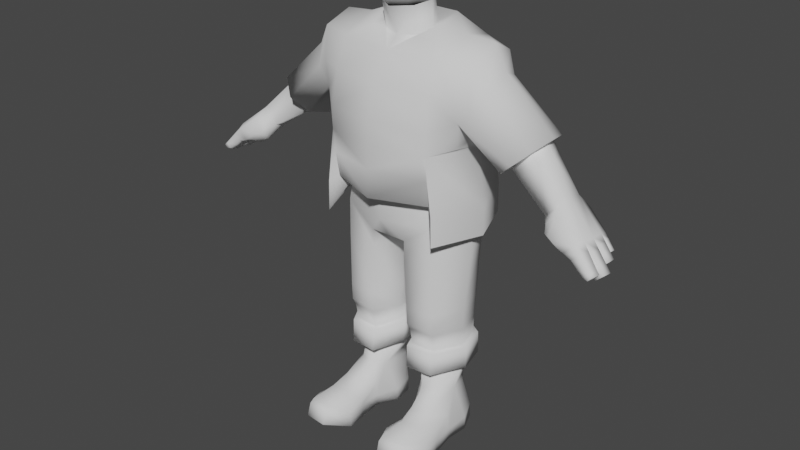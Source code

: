 # Source: Jackmango.blend  (saved by Blender 3.2.14; exported with 4.5.12 LTS)
import bpy
from mathutils import Matrix  # noqa: F401  (used for matrix-valued properties, if any)

bpy.ops.wm.read_factory_settings(use_empty=True)
scene = bpy.context.scene
scene.name = 'Scene'

# ---- collections
col_collection = bpy.data.collections.new('Collection'); scene.collection.children.link(col_collection)

# ---- node groups
ng_auto_smooth = bpy.data.node_groups.new('Auto Smooth', 'GeometryNodeTree')
_s = ng_auto_smooth.interface.new_socket(name='Geometry', in_out='OUTPUT', socket_type='NodeSocketGeometry')
_s = ng_auto_smooth.interface.new_socket(name='Geometry', in_out='INPUT', socket_type='NodeSocketGeometry')
_s = ng_auto_smooth.interface.new_socket(name='Angle', in_out='INPUT', socket_type='NodeSocketFloat')
_s.subtype = 'ANGLE'
_s.min_value = 0.0
_s.max_value = 3.142
ng_auto_smooth.is_modifier = True
_N = ng_auto_smooth.nodes; _L = ng_auto_smooth.links
n0 = _N.new('NodeGroupOutput'); n0.name = 'Group Output'; n0.location = (480, -100)
n1 = _N.new('NodeGroupInput'); n1.name = 'Group Input'; n1.location = (-420, -300)
n2 = _N.new('NodeGroupInput'); n2.name = 'Group Input.001'; n2.location = (-60, -100)
n3 = _N.new('GeometryNodeSetShadeSmooth'); n3.name = 'Set Shade Smooth'; n3.location = (120, -100)
n3.domain = 'EDGE'
n4 = _N.new('GeometryNodeSetShadeSmooth'); n4.name = 'Set Shade Smooth.001'; n4.location = (300, -100)
n5 = _N.new('GeometryNodeInputMeshEdgeAngle'); n5.name = 'Edge Angle'; n5.location = (-420, -220)
n6 = _N.new('GeometryNodeInputEdgeSmooth'); n6.name = 'Is Edge Smooth'; n6.location = (-60, -160)
n7 = _N.new('GeometryNodeInputShadeSmooth'); n7.name = 'Is Face Smooth'; n7.location = (-240, -340)
n8 = _N.new('FunctionNodeBooleanMath'); n8.name = 'Boolean Math'; n8.location = (-60, -220)
n9 = _N.new('FunctionNodeCompare'); n9.name = 'Compare'; n9.location = (-240, -180)
n9.operation = 'LESS_EQUAL'
_L.new(n5.outputs[0], n9.inputs[0])
_L.new(n4.outputs[0], n0.inputs[0])
_L.new(n1.outputs[1], n9.inputs[1])
_L.new(n9.outputs[0], n8.inputs[0])
_L.new(n7.outputs[0], n8.inputs[1])
_L.new(n2.outputs[0], n3.inputs[0])
_L.new(n6.outputs[0], n3.inputs[1])
_L.new(n3.outputs[0], n4.inputs[0])
_L.new(n8.outputs[0], n3.inputs[2])
n0.is_active_output = True

# ---- world
world_world = bpy.data.worlds.new('World'); scene.world = world_world
world_world.use_nodes = True; world_world.node_tree.nodes.clear()
_N = world_world.node_tree.nodes; _L = world_world.node_tree.links
n0 = _N.new('ShaderNodeOutputWorld'); n0.name = 'World Output'; n0.location = (300, 300)
n1 = _N.new('ShaderNodeBackground'); n1.name = 'Background'; n1.location = (10, 300)
n1.inputs[0].default_value = (0.05088, 0.05088, 0.05088, 1.0)
_L.new(n1.outputs[0], n0.inputs[0])
n0.is_active_output = True
world_world.color = (0.05088, 0.05088, 0.05088)
world_world.use_sun_shadow = False
world_world.sun_shadow_jitter_overblur = 0.0

# ---- meshes
me_cylinder = bpy.data.meshes.new('Cylinder')
me_cylinder.from_pydata([(0.5839, 0.5369, 2.056), (0.5746, -0.4286, 2.053), (0.5162, 0.5084, 2.583), (0.4304, -0.2718, 2.063), (0.0, -0.5608, 2.61), (0.0, -0.4143, 2.068), (0.5022, -0.3644, 2.107), (0.0, -0.566, 2.113), (0.0, 0.4752, 3.355), (0.5177, 0.09915, 3.499), (0.0, -0.3016, 3.355), (0.153, 0.1371, 3.76), (0.1687, -0.1613, 3.724), (0.2231, 0.0348, 3.5), (0.0, -0.2734, 3.713), (0.2319, -0.01209, 3.75), (1.335, 0.3153, 2.766), (1.398, 0.09283, 2.819), (1.348, -0.1363, 2.765), (1.002, 0.07016, 2.452), (0.7614, 0.005695, 2.725), (1.057, 0.2992, 2.506), (0.7169, 0.2953, 2.805), (1.067, -0.1523, 2.506), (0.7016, 0.4093, 3.048), (1.195, 0.4008, 2.636), (1.212, -0.2378, 2.635), (1.201, 0.06104, 2.633), (0.6518, 0.2929, 2.625), (0.6523, -0.1928, 2.623), (0.0, 0.5754, 3.079), (0.0, 0.5697, 2.777), (0.5067, -0.4286, 2.785), (0.0, -0.5608, 2.818), (0.0, -0.4872, 3.11), (0.7111, 0.05007, 2.602), (0.463, -0.2787, 3.39), (0.4968, 0.4033, 3.418), (0.5069, 0.518, 3.102), (0.5282, 0.5181, 2.801), (0.4899, -0.3781, 3.11), (0.0, 0.5642, 2.083), (0.5803, 0.4217, 2.077), (0.6579, 0.05007, 2.059), (0.7769, 0.05007, 2.042), (0.0, 0.5449, 2.256), (0.4751, 0.4196, 2.232), (0.0, 0.6015, 2.057), (0.0, 0.6015, 1.768), (0.5904, 0.5369, 1.768), (0.778, 0.05007, 1.768), (0.5813, -0.4286, 1.768), (0.5071, -0.4071, 2.358), (0.0, -0.5599, 2.377), (0.6968, 0.05007, 2.55), (0.5071, -0.4286, 2.576), (0.0, 0.573, 2.61), (0.0, -0.4143, 1.855), (0.0, 0.5642, 1.874), (0.0, 0.1955, 1.538), (0.0, -0.03843, 1.529), (0.0, -0.2942, 1.651), (0.0, 0.4617, 1.67), (0.5586, 0.2885, 0.9734), (0.09446, -0.006202, 0.9734), (0.2088, -0.2942, 0.9734), (0.3702, 0.4002, 0.9734), (0.1428, 0.2708, 0.9734), (0.4658, -0.2759, 0.9734), (0.6299, 0.01589, 0.9734), (0.469, -0.2718, 1.855), (0.469, -0.2759, 1.502), (0.5803, 0.3045, 1.502), (0.5803, 0.3956, 1.874), (0.6579, 0.05007, 1.854), (0.6579, 0.04879, 1.502), (0.1213, 0.1955, 1.502), (0.03077, 0.1955, 1.538), (0.07519, -0.03843, 1.502), (0.0307, -0.03843, 1.529), (0.178, -0.2942, 1.651), (0.178, -0.2942, 1.502), (0.3483, 0.4002, 1.67), (0.3702, 0.4002, 1.502), (0.1105, 0.03269, 0.7426), (0.2176, -0.2553, 0.7426), (0.4585, -0.237, 0.7426), (0.6123, 0.05478, 0.7426), (0.1078, -0.006202, 0.8154), (0.2161, -0.2942, 0.8154), (0.3715, 0.4002, 0.7426), (0.1558, 0.2708, 0.7426), (0.6152, 0.01589, 0.8154), (0.5455, 0.2885, 0.7426), (0.4596, -0.2759, 0.8154), (0.1968, 0.06008, 0.3462), (0.2636, -0.1031, 0.3462), (0.4137, -0.09276, 0.3462), (0.5096, 0.0726, 0.3462), (0.3568, 0.2904, 0.3462), (0.2251, 0.2171, 0.3462), (0.4679, 0.2271, 0.3462), (0.508, -0.3407, -0.03243), (0.2424, -0.2039, -0.1019), (0.3275, -0.3637, -0.03246), (0.2622, -0.174, -0.375), (0.6085, -0.1424, -0.2669), (0.2624, -0.1762, -0.2669), (0.169, 0.03019, -0.2548), (0.6206, 0.08546, -0.2548), (0.3767, 0.3388, -0.2195), (0.1925, 0.2303, -0.2365), (0.5437, 0.2736, -0.2365), (0.3445, -0.52, -0.08455), (0.5284, -0.5027, -0.08455), (0.6143, -0.3686, -0.1788), (0.2218, -0.5988, -0.1779), (0.3305, -0.7834, -0.1031), (0.5471, -0.7631, -0.1031), (0.642, -0.5632, -0.1779), (0.2106, -0.616, -0.2308), (0.3306, -0.8307, -0.1321), (0.5472, -0.8105, -0.1326), (0.6754, -0.5765, -0.2308), (0.6375, -0.3666, -0.2506), (0.1388, 0.3284, 0.3391), (0.08947, 0.02716, 0.3391), (0.2061, -0.2861, 0.3391), (0.4683, -0.2662, 0.3391), (0.563, 0.3477, 0.3391), (0.3689, 0.4691, 0.3462), (0.6357, 0.05118, 0.3391), (0.2459, -0.3921, -0.1788), (0.2539, -0.3914, -0.2506), (0.0, 0.3605, 3.572), (0.3177, 0.06697, 3.57), (0.2634, 0.2936, 3.594), (0.2421, -0.1966, 3.506), (0.0, -0.1762, 3.45), (0.1631, -0.1144, 3.469), (0.1469, 0.184, 3.508), (0.0, 0.2458, 3.498), (0.0, 0.1989, 3.76), (0.1687, 0.03235, -0.3891), (0.6204, 0.08763, -0.3891), (0.2104, -0.6138, -0.3594), (0.5505, -0.8476, -0.2547), (0.6374, -0.3644, -0.3891), (0.2538, -0.3892, -0.3891), (0.3764, 0.341, -0.363), (0.1921, 0.2345, -0.3845), (0.5433, 0.2776, -0.3816), (0.3339, -0.8678, -0.2543), (0.6753, -0.5743, -0.3594), (0.4025, 0.06093, -0.3891), (0.3612, 0.2793, 0.3034), (0.2152, -0.07742, 0.09323), (0.4672, 0.2328, 0.2733), (0.3131, -0.1905, 0.09422), (0.4655, -0.1353, 0.09427), (0.5069, 0.06291, 0.2679), (0.5351, 0.02749, 0.09338), (0.5669, 0.05735, 0.2596), (0.3639, 0.2673, 0.06733), (0.365, 0.3073, 0.3005), (0.2068, 0.2076, 0.06733), (0.191, 0.2438, 0.2659), (0.5119, 0.2537, 0.2659), (0.4963, 0.2034, 0.06733), (0.5978, -0.1687, -0.1019), (0.6082, -0.1402, -0.375), (0.2419, -0.1129, 0.2958), (0.4402, -0.09978, 0.2958), (0.2356, 0.2243, 0.2733), (0.1537, 0.0415, 0.2596), (0.4899, 0.2218, 0.1517), (0.3664, 0.2556, 0.1474), (0.2201, 0.2195, 0.1517), (0.2723, -0.08447, 0.2993), (0.2086, 0.04918, 0.2679), (0.4155, -0.07311, 0.2993), (0.08278, 0.02894, 0.5663), (0.2024, -0.2762, 0.5663), (0.4712, -0.2568, 0.5663), (0.3693, 0.447, 0.5711), (0.1334, 0.3099, 0.5663), (0.5684, 0.3287, 0.5663), (0.6429, 0.05234, 0.5663), (0.1244, 0.03843, 0.5664), (0.2256, -0.2197, 0.5664), (0.453, -0.2033, 0.5664), (0.3668, 0.392, 0.5705), (0.1672, 0.2761, 0.5664), (0.5352, 0.292, 0.5664), (0.5982, 0.05823, 0.5664), (0.7544, 0.3645, 3.35), (0.8667, 0.2792, 3.182), (0.8177, 0.3348, 2.999), (0.9177, 0.08332, 3.269), (0.7873, 0.115, 3.475), (0.7826, -0.1749, 3.386), (0.8876, -0.1403, 3.197), (0.8162, -0.2585, 3.021), (0.6784, -0.3169, 3.129), (0.7048, -0.2537, 2.866)], [], [(6, 7, 5, 3), (52, 53, 7, 6), (136, 134, 141, 140), (10, 137, 139), (135, 136, 140, 13), (137, 135, 13, 139), (38, 37, 195, 24), (200, 199, 9, 36), (204, 203, 40, 32), (23, 204, 20, 19), (19, 20, 22, 21), (16, 196, 198, 17), (37, 38, 30, 8), (27, 26, 23, 19), (17, 18, 26, 27), (16, 17, 27, 25), (25, 27, 19, 21), (21, 22, 197, 25), (203, 200, 36, 40), (199, 195, 37, 9), (40, 36, 10, 34), (38, 24, 22, 39), (38, 39, 31, 30), (56, 31, 39, 2), (32, 40, 34, 33), (55, 32, 33, 4), (22, 20, 35, 28), (20, 204, 29, 35), (28, 2, 39, 22), (204, 32, 55, 29), (196, 197, 24, 195), (26, 202, 204, 23), (28, 35, 54, 2), (35, 29, 55, 54), (18, 201, 202, 26), (17, 198, 201, 18), (56, 45, 46, 2), (55, 1, 44, 54), (54, 44, 0, 2), (2, 0, 47, 56), (1, 51, 50, 44), (44, 50, 49, 0), (0, 49, 48, 47), (55, 4, 53, 52), (52, 6, 1, 55), (6, 3, 51, 1), (43, 50, 51, 3), (42, 49, 50, 43), (41, 48, 49, 42), (3, 5, 57, 70), (42, 43, 74, 73), (73, 82, 62, 58), (71, 81, 65, 68), (43, 3, 70, 74), (78, 76, 67, 64), (82, 77, 59, 62), (81, 78, 64, 65), (83, 72, 63, 66), (41, 42, 73, 58), (77, 79, 60, 59), (76, 83, 66, 67), (75, 71, 68, 69), (72, 75, 69, 63), (79, 80, 61, 60), (75, 72, 73, 74), (71, 75, 74, 70), (81, 71, 70, 80), (83, 76, 77, 82), (76, 78, 79, 77), (78, 81, 80, 79), (72, 83, 82, 73), (80, 70, 57, 61), (89, 88, 84, 85), (64, 67, 88), (93, 92, 87), (94, 89, 85, 86), (93, 63, 92), (88, 91, 84), (92, 94, 86, 87), (69, 68, 94, 92), (67, 91, 88), (66, 63, 93, 90), (68, 65, 89, 94), (63, 69, 92), (67, 66, 90, 91), (65, 64, 88, 89), (126, 125, 100, 95), (127, 126, 95, 96), (128, 127, 96, 97), (130, 129, 101, 99), (129, 131, 98, 101), (131, 128, 97, 98), (125, 130, 99, 100), (163, 168, 112, 110), (165, 163, 110, 111), (168, 161, 109, 112), (107, 103, 156, 108), (155, 157, 167, 164), (156, 165, 111, 108), (169, 102, 114, 115), (169, 115, 124, 106), (173, 155, 164, 166), (179, 173, 166, 174), (158, 156, 103, 104), (178, 179, 174, 171), (160, 180, 172, 162), (180, 178, 171, 172), (113, 132, 116, 117), (115, 114, 118, 119), (114, 113, 117, 118), (117, 116, 120, 121), (119, 118, 122, 123), (118, 117, 121, 122), (119, 123, 124, 115), (185, 184, 130, 125), (187, 183, 128, 131), (186, 187, 131, 129), (184, 186, 129, 130), (183, 182, 127, 128), (182, 181, 126, 127), (181, 185, 125, 126), (157, 160, 162, 167), (120, 116, 132, 133), (102, 104, 113, 114), (111, 110, 149, 150), (107, 108, 143, 105), (123, 122, 146, 153), (110, 112, 151, 149), (108, 111, 150, 143), (124, 123, 153, 147), (122, 121, 152, 146), (36, 9, 135, 137), (9, 37, 136, 135), (10, 36, 137), (37, 8, 134, 136), (138, 10, 139), (139, 13, 15, 12), (140, 141, 142, 11), (138, 139, 12), (13, 140, 11, 15), (121, 120, 145, 152), (120, 133, 148, 145), (106, 124, 147, 170), (112, 109, 144, 151), (145, 153, 146, 152), (151, 144, 154, 149), (145, 148, 147, 153), (149, 154, 143, 150), (101, 98, 160, 157), (165, 156, 177), (162, 161, 175), (175, 176, 164, 167), (176, 177, 166, 164), (162, 175, 167), (177, 174, 166), (104, 103, 132, 113), (170, 154, 144), (109, 106, 170, 144), (133, 107, 105, 148), (159, 158, 104, 102), (161, 169, 106, 109), (161, 159, 102, 169), (133, 132, 103, 107), (148, 105, 170, 147), (105, 143, 154), (170, 105, 154), (156, 174, 177), (161, 168, 175), (163, 165, 177, 176), (168, 163, 176, 175), (156, 158, 171, 174), (159, 161, 162, 172), (158, 159, 172, 171), (97, 96, 178, 180), (98, 97, 180, 160), (96, 95, 179, 178), (95, 100, 173, 179), (100, 99, 155, 173), (99, 101, 157, 155), (188, 192, 185, 181), (189, 188, 181, 182), (190, 189, 182, 183), (191, 193, 186, 184), (193, 194, 187, 186), (194, 190, 183, 187), (192, 191, 184, 185), (91, 90, 191, 192), (87, 86, 190, 194), (93, 87, 194, 193), (90, 93, 193, 191), (86, 85, 189, 190), (85, 84, 188, 189), (84, 91, 192, 188), (202, 203, 204), (201, 198, 199, 200), (198, 196, 195, 199), (202, 201, 200, 203), (25, 197, 196, 16), (197, 22, 24), (14, 138, 12)])
me_cylinder.polygons.foreach_set('use_smooth', [True] * 200)
_k = set([(1, 51), (1, 55), (3, 5), (3, 6), (3, 43), (6, 52), (41, 42), (42, 43), (48, 49), (49, 50), (50, 51)])
me_cylinder.attributes.new('sharp_edge', 'BOOLEAN', 'EDGE').data.foreach_set('value', [ (min(e.vertices), max(e.vertices)) in _k for e in me_cylinder.edges])
_uv = me_cylinder.uv_layers.new(name='UVMap')
_uv.uv.foreach_set('vector', [0.625, 1.0, 0.5, 1.0, 0.5, 1.0, 0.625, 1.0, 0.625, 1.0, 0.5, 1.0, 0.5, 1.0, 0.625, 1.0, 0.875, 1.0, 1.0, 1.0, 1.0, 1.0, 0.875, 1.0, 0.5, 1.0, 0.625, 1.0, 0.625, 1.0, 0.75, 1.0, 0.875, 1.0, 0.875, 1.0, 0.75, 1.0, 0.625, 1.0, 0.75, 1.0, 0.75, 1.0, 0.625, 1.0, 0.007427, 1.0, -0.1101, 1.0, -0.1101, 1.0, 0.007427, 1.0, 0.6253, 1.0, 0.75, 1.0, 0.75, 1.0, 0.6263, 1.0, 0.375, 1.0, 0.5, 1.0, 0.5, 1.0, 0.375, 1.0, 0.375, 0.5, 0.375, 1.0, 0.25, 1.0, 0.25, 0.5, 0.25, 0.5, 0.25, 1.0, 0.125, 1.0, 0.125, 0.5, 0.875, 0.5, 0.875, 0.933, 0.75, 0.9379, 0.75, 0.5, -0.1101, 1.0, 0.007427, 1.0, 0.007427, 1.0, -0.1101, 1.0, 0.7129, 0.25, 0.7162, -0.03103, 0.4707, -0.02933, 0.355, 0.25, 1.071, 0.25, 0.9617, -0.03272, 0.7162, -0.03103, 0.7129, 0.25, 0.9617, 0.5327, 1.071, 0.25, 0.7129, 0.25, 0.7162, 0.531, 0.7162, 0.531, 0.7129, 0.25, 0.355, 0.25, 0.4707, 0.5293, 0.125, 0.5, 0.125, 1.0, 0.007056, 0.9404, 0.004315, 0.5, 0.5, 1.0, 0.6253, 1.0, 0.6263, 1.0, 0.5, 1.0, 0.75, 1.0, 0.875, 1.0, 0.875, 1.0, 0.75, 1.0, 0.5, 1.0, 0.625, 1.0, 0.625, 1.0, 0.5, 1.0, 0.007427, 1.0, 0.007427, 1.0, 0.007427, 1.0, 0.007427, 1.0, 0.007427, 1.0, 0.007427, 1.0, 0.007427, 1.0, 0.007427, 1.0, 1.0, 1.0, 0.007427, 1.0, 0.007427, 1.0, 0.875, 1.0, 0.375, 1.0, 0.5, 1.0, 0.5, 1.0, 0.375, 1.0, 0.625, 1.0, 0.375, 1.0, 0.375, 1.0, 0.5, 1.0, 0.125, 1.0, 0.25, 1.0, 0.25, 1.0, 0.125, 1.0, 0.25, 1.0, 0.375, 1.0, 0.375, 1.0, 0.25, 1.0, 0.125, 1.0, 0.875, 1.0, 0.007427, 1.0, 0.125, 1.0, 0.375, 1.0, 0.375, 1.0, 0.625, 1.0, 0.375, 1.0, -0.111, 0.933, 0.007056, 0.9404, 0.007427, 1.0, -0.1101, 1.0, 0.5, 0.5, 0.5, 0.9267, 0.375, 1.0, 0.375, 0.5, 0.125, 1.0, 0.25, 1.0, 0.25, 1.0, 0.125, 1.0, 0.25, 1.0, 0.375, 1.0, 0.375, 1.0, 0.25, 1.0, 0.625, 0.5, 0.625, 0.9351, 0.5, 0.9267, 0.5, 0.5, 0.75, 0.5, 0.75, 0.9379, 0.625, 0.9351, 0.625, 0.5, 1.0, 1.0, 1.0, 1.0, 0.875, 1.0, 0.875, 1.0, 0.5158, 1.0, 0.375, 1.0, 0.25, 1.0, 0.25, 1.0, 0.25, 1.0, 0.25, 1.0, 0.125, 1.0, 0.125, 1.0, 0.875, 1.0, 0.875, 1.0, 1.0, 1.0, 1.0, 1.0, 0.375, 1.0, 0.375, 1.0, 0.25, 1.0, 0.25, 1.0, 0.25, 1.0, 0.25, 1.0, 0.125, 1.0, 0.125, 1.0, 0.875, 1.0, 0.875, 1.0, 1.0, 1.0, 1.0, 1.0, 0.625, 1.0, 0.5, 1.0, 0.5, 1.0, 0.625, 1.0, 0.625, 1.0, 0.625, 1.0, 0.375, 1.0, 0.5158, 1.0, 0.625, 1.0, 0.625, 1.0, 0.375, 1.0, 0.375, 1.0, 0.0, 0.0, 0.25, 1.0, 0.375, 1.0, 0.625, 1.0, 0.0, 0.0, 0.125, 1.0, 0.25, 1.0, 0.0, 0.0, 0.0, 0.0, 1.0, 1.0, 0.875, 1.0, 0.0, 0.0, 0.625, 1.0, 0.5, 1.0, 0.5, 1.0, 0.6219, 1.0, 0.0, 0.0, 0.0, 0.0, 0.0, 0.0, 0.0, 0.0, -0.01025, -0.0171, 0.1014, 0.1667, 0.08333, 0.1667, 0.0, 0.0, 0.625, 1.0, 0.5208, 0.8333, 0.5208, 0.8333, 0.625, 1.0, 0.0, 0.0, 0.625, 1.0, 0.6395, 1.023, 0.0, 0.0, 0.4167, 0.6667, 0.2083, 0.3333, 0.2083, 0.3333, 0.4167, 0.6667, 0.1014, 0.1667, 0.1892, 0.3333, 0.1667, 0.3333, 0.08333, 0.1667, 0.5208, 0.8333, 0.4167, 0.6667, 0.4167, 0.6667, 0.5208, 0.8333, 0.1042, 0.1667, 0.0, 0.0, 0.0, 0.0, 0.1042, 0.1667, 0.0, 0.0, 0.0, 0.0, 0.0, 0.0, 0.0, 0.0, 0.1892, 0.3333, 0.3783, 0.6667, 0.3333, 0.6667, 0.1667, 0.3333, 0.2083, 0.3333, 0.1042, 0.1667, 0.1042, 0.1667, 0.2083, 0.3333, 0.0, 0.0, 0.625, 1.0, 0.625, 1.0, 0.0, 0.0, 0.0, 0.0, 0.0, 0.0, 0.0, 0.0, 0.0, 0.0, 0.3783, 0.6667, 0.5034, 0.8333, 0.4167, 0.8333, 0.3333, 0.6667, 0.0, 0.0, 0.0, 0.0, 0.0, 0.0, 0.0, 0.0, 0.625, 1.0, 0.0, 0.0, 0.0, 0.0, 0.6395, 1.023, 0.5208, 0.8333, 0.625, 1.0, 0.6255, 1.015, 0.5034, 0.8333, 0.1042, 0.1667, 0.2083, 0.3333, 0.1892, 0.3333, 0.1014, 0.1667, 0.2083, 0.3333, 0.4167, 0.6667, 0.3783, 0.6667, 0.1892, 0.3333, 0.4167, 0.6667, 0.5208, 0.8333, 0.5034, 0.8333, 0.3783, 0.6667, 0.0, 0.0, 0.1042, 0.1667, 0.1014, 0.1667, -0.01025, -0.0171, 0.5034, 0.8333, 0.6255, 1.015, 0.5, 1.0, 0.4167, 0.8333, 0.5208, 0.8333, 0.4167, 0.6667, 0.4167, 0.6667, 0.5208, 0.8333, 0.4167, 0.6667, 0.2083, 0.3333, 0.4167, 0.6667, 0.0, 0.0, 0.0, 0.0, 0.0, 0.0, 0.625, 1.0, 0.5208, 0.8333, 0.5208, 0.8333, 0.625, 1.0, 0.0, 0.0, 0.0, 0.0, 0.0, 0.0, 0.4167, 0.6667, 0.2083, 0.3333, 0.4167, 0.6667, 0.0, 0.0, 0.625, 1.0, 0.625, 1.0, 0.0, 0.0, 0.0, 0.0, 0.625, 1.0, 0.625, 1.0, 0.0, 0.0, 0.2083, 0.3333, 0.2083, 0.3333, 0.4167, 0.6667, 0.1042, 0.1667, 0.0, 0.0, 0.0, 0.0, 0.1042, 0.1667, 0.625, 1.0, 0.5208, 0.8333, 0.5208, 0.8333, 0.625, 1.0, 0.0, 0.0, 0.0, 0.0, 0.0, 0.0, 0.2083, 0.3333, 0.1042, 0.1667, 0.1042, 0.1667, 0.2083, 0.3333, 0.5208, 0.8333, 0.4167, 0.6667, 0.4167, 0.6667, 0.5208, 0.8333, 0.4167, 0.6667, 0.2083, 0.3333, 0.2083, 0.3333, 0.4167, 0.6667, 0.5208, 0.8333, 0.4167, 0.6667, 0.4167, 0.6667, 0.5208, 0.8333, 0.625, 1.0, 0.5208, 0.8333, 0.5208, 0.8333, 0.625, 1.0, 0.1042, 0.1667, 0.0, 0.0, 0.0, 0.0, 0.1042, 0.1667, 0.0, 0.0, 0.0, 0.0, 0.0, 0.0, 0.0, 0.0, 0.0, 0.0, 0.625, 1.0, 0.625, 1.0, 0.0, 0.0, 0.2083, 0.3333, 0.1042, 0.1667, 0.1042, 0.1667, 0.2083, 0.3333, 0.1042, 0.1667, 0.0, 0.0, 0.0, 0.0, 0.1042, 0.1667, 0.2083, 0.3333, 0.1042, 0.1667, 0.1042, 0.1667, 0.2083, 0.3333, 0.0, 0.0, 0.0, 0.0, 0.0, 0.0, 0.0, 0.0, 0.4167, 0.6667, 0.4167, 0.6667, 0.4167, 0.6667, 0.4167, 0.6667, 0.1042, 0.1667, 0.0, 0.0, 0.0, 0.0, 0.1042, 0.1667, 0.4668, 0.7469, 0.2083, 0.3333, 0.2083, 0.3333, 0.4167, 0.6667, -0.02565, -0.04104, 0.625, 1.0, 0.625, 1.0, 0.0, 0.0, 0.0, 0.0, 0.0, 0.0, 0.0, 0.0, 0.0, 0.0, 0.2083, 0.3333, 0.1042, 0.1667, 0.1042, 0.1667, 0.2083, 0.3333, 0.4167, 0.6667, 0.2083, 0.3333, 0.2083, 0.3333, 0.4167, 0.6667, 0.5208, 0.8333, 0.4044, 0.647, 0.4105, 0.6568, 0.5208, 0.8333, 0.5153, 0.8244, 0.4167, 0.6667, 0.4167, 0.6667, 0.5208, 0.8333, 0.0, 0.0, 0.625, 1.0, 0.625, 1.0, 0.0, 0.0, 0.625, 1.0, 0.5153, 0.8244, 0.5208, 0.8333, 0.625, 1.0, 0.5208, 0.8333, 0.4167, 0.6667, 0.4167, 0.6667, 0.5208, 0.8333, 0.0, 0.0, 0.625, 1.0, 0.625, 1.0, 0.0, 0.0, 0.625, 1.0, 0.5208, 0.8333, 0.5208, 0.8333, 0.625, 1.0, 0.5208, 0.8333, 0.4167, 0.6667, 0.4167, 0.6667, 0.5208, 0.8333, 0.0, 0.0, 0.625, 1.0, 0.625, 1.0, 0.0, 0.0, 0.625, 1.0, 0.5208, 0.8333, 0.5208, 0.8333, 0.625, 1.0, 0.0, 0.0, 0.0, 0.0, 0.0, 0.0, 0.0, 0.0, 0.2083, 0.3333, 0.1042, 0.1667, 0.1042, 0.1667, 0.2083, 0.3333, 0.0, 0.0, 0.625, 1.0, 0.625, 1.0, 0.0, 0.0, 0.0, 0.0, 0.0, 0.0, 0.0, 0.0, 0.0, 0.0, 0.1042, 0.1667, 0.0, 0.0, 0.0, 0.0, 0.1042, 0.1667, 0.625, 1.0, 0.5208, 0.8333, 0.5208, 0.8333, 0.625, 1.0, 0.5208, 0.8333, 0.4167, 0.6667, 0.4167, 0.6667, 0.5208, 0.8333, 0.4167, 0.6667, 0.2083, 0.3333, 0.2083, 0.3333, 0.4167, 0.6667, 0.0, 0.0, 0.0, 0.0, 0.0, 0.0, 0.0, 0.0, 0.4167, 0.6667, 0.4167, 0.6667, 0.4167, 0.6667, 0.4167, 0.6667, 0.625, 1.0, 0.5208, 0.8333, 0.5208, 0.8333, 0.625, 1.0, 0.2083, 0.3333, 0.1042, 0.1667, 0.1042, 0.1667, 0.2083, 0.3333, 0.4167, 0.6667, 0.4167, 0.6667, 0.4167, 0.6667, 0.4167, 0.6667, 0.0, 0.0, 0.625, 1.0, 0.625, 1.0, 0.0, 0.0, 0.1042, 0.1667, 0.0, 0.0, 0.0, 0.0, 0.1042, 0.1667, 0.4167, 0.6667, 0.2083, 0.3333, 0.2083, 0.3333, 0.4167, 0.6667, 0.0, 0.0, 0.0, 0.0, 0.0, 0.0, 0.0, 0.0, 0.625, 1.0, 0.5208, 0.8333, 0.5208, 0.8333, 0.625, 1.0, 0.625, 1.0, 0.75, 1.0, 0.75, 1.0, 0.625, 1.0, 0.75, 1.0, 0.875, 1.0, 0.875, 1.0, 0.75, 1.0, 0.5, 1.0, 0.625, 1.0, 0.625, 1.0, 0.875, 1.0, 1.0, 1.0, 1.0, 1.0, 0.875, 1.0, 0.5, 1.0, 0.5, 1.0, 0.625, 1.0, 0.625, 1.0, 0.75, 1.0, 0.75, 1.0, 0.625, 1.0, 0.875, 1.0, 1.0, 1.0, 1.0, 1.0, 0.875, 1.0, 0.5, 1.0, 0.625, 1.0, 0.625, 1.0, 0.75, 1.0, 0.875, 1.0, 0.875, 1.0, 0.75, 1.0, 0.5208, 0.8333, 0.4167, 0.6667, 0.4167, 0.6667, 0.5208, 0.8333, 0.4167, 0.6667, 0.4167, 0.6667, 0.4167, 0.6667, 0.4167, 0.6667, 0.0, 0.0, 0.0, 0.0, 0.0, 0.0, 0.0, 0.0, 0.0, 0.0, 0.0, 0.0, 0.0, 0.0, 0.0, 0.0, 0.4167, 0.6667, 0.0, 0.0, 0.625, 1.0, 0.5208, 0.8333, 0.0, 0.0, 0.0, 0.0, 0.202, 0.3232, 0.1042, 0.1667, 0.4167, 0.6667, 0.4167, 0.6667, 0.0, 0.0, 0.0, 0.0, 0.1042, 0.1667, 0.202, 0.3232, 0.4167, 0.6667, 0.2083, 0.3333, 0.0, 0.0, 0.0, 0.0, 0.0, 0.0, 0.0, 0.0, 0.2083, 0.3333, 0.4668, 0.7469, 0.2083, 0.3333, 0.0, 0.0, 0.0, 0.0, 0.0, 0.0, 0.0, 0.0, 0.1042, 0.1667, 0.1042, 0.1667, 0.0, 0.0, 0.1042, 0.1667, 0.2083, 0.3333, 0.2083, 0.3333, 0.1042, 0.1667, 0.0, 0.0, 0.0, 0.0, 0.0, 0.0, 0.2083, 0.3333, 0.4167, 0.6667, 0.2083, 0.3333, 0.5208, 0.8333, 0.4105, 0.6568, 0.4167, 0.6667, 0.5208, 0.8333, 0.0, 0.0, 0.202, 0.3232, 0.0, 0.0, 0.0, 0.0, 0.0, 0.0, 0.0, 0.0, 0.0, 0.0, 0.4167, 0.6667, 0.4167, 0.6667, 0.4167, 0.6667, 0.4167, 0.6667, 0.625, 1.0, 0.5208, 0.8333, 0.5208, 0.8333, 0.625, 1.0, 0.0, 0.0, 0.0, 0.0, 0.0, 0.0, 0.0, 0.0, -0.0513, -0.08209, 0.625, 1.0, 0.625, 1.0, -0.02565, -0.04104, 0.4167, 0.6667, 0.4167, 0.6667, 0.4167, 0.6667, 0.4167, 0.6667, 0.4167, 0.6667, 0.4167, 0.6667, 0.0, 0.0, 0.0, 0.0, 0.4167, 0.6667, 0.4167, 0.6667, 0.202, 0.3232, 0.0, 0.0, 0.4167, 0.6667, 0.202, 0.3232, 0.4668, 0.7469, 0.4167, 0.6667, 0.2083, 0.3333, 0.0, 0.0, 0.0, 0.0, 0.0, 0.0, 0.1042, 0.1667, 0.2083, 0.3333, 0.2083, 0.3333, 0.1042, 0.1667, 0.0, 0.0, 0.1042, 0.1667, 0.1042, 0.1667, 0.0, 0.0, 0.4044, 0.647, 0.5208, 0.8333, 0.5208, 0.8333, 0.4167, 0.6667, 0.625, 1.0, -0.0513, -0.08209, 0.0, 0.0, 0.625, 1.0, 0.5208, 0.8333, 0.625, 1.0, 0.625, 1.0, 0.5208, 0.8333, 0.625, 1.0, 0.5208, 0.8333, 0.5153, 0.8244, 0.625, 1.0, 0.0, 0.0, 0.625, 1.0, 0.625, 1.0, 0.0, 0.0, 0.5208, 0.8333, 0.4167, 0.6667, 0.4167, 0.6667, 0.5153, 0.8244, 0.4167, 0.6667, 0.2083, 0.3333, 0.2083, 0.3333, 0.4167, 0.6667, 0.2083, 0.3333, 0.1042, 0.1667, 0.1042, 0.1667, 0.2083, 0.3333, 0.1042, 0.1667, 0.0, 0.0, 0.0, 0.0, 0.1042, 0.1667, 0.4167, 0.6667, 0.2083, 0.3333, 0.2083, 0.3333, 0.4167, 0.6667, 0.5208, 0.8333, 0.4167, 0.6667, 0.4167, 0.6667, 0.5208, 0.8333, 0.625, 1.0, 0.5208, 0.8333, 0.5208, 0.8333, 0.625, 1.0, 0.1042, 0.1667, 0.0, 0.0, 0.0, 0.0, 0.1042, 0.1667, 0.0, 0.0, 0.0, 0.0, 0.0, 0.0, 0.0, 0.0, 0.0, 0.0, 0.625, 1.0, 0.625, 1.0, 0.0, 0.0, 0.2083, 0.3333, 0.1042, 0.1667, 0.1042, 0.1667, 0.2083, 0.3333, 0.2083, 0.3333, 0.1042, 0.1667, 0.1042, 0.1667, 0.2083, 0.3333, 0.0, 0.0, 0.625, 1.0, 0.625, 1.0, 0.0, 0.0, 0.0, 0.0, 0.0, 0.0, 0.0, 0.0, 0.0, 0.0, 0.1042, 0.1667, 0.0, 0.0, 0.0, 0.0, 0.1042, 0.1667, 0.625, 1.0, 0.5208, 0.8333, 0.5208, 0.8333, 0.625, 1.0, 0.5208, 0.8333, 0.4167, 0.6667, 0.4167, 0.6667, 0.5208, 0.8333, 0.4167, 0.6667, 0.2083, 0.3333, 0.2083, 0.3333, 0.4167, 0.6667, 0.5, 0.9267, 0.4535, 1.062, 0.375, 1.0, 0.625, 0.9351, 0.75, 0.9379, 0.75, 1.0, 0.6253, 1.0, 0.75, 0.9379, 0.875, 0.933, 0.875, 1.0, 0.75, 1.0, 0.5, 0.9267, 0.625, 0.9351, 0.6253, 1.0, 0.5, 1.0, 0.004315, 0.5, 0.007056, 0.9404, -0.111, 0.933, -0.1164, 0.5, 0.007056, 0.9404, 0.125, 1.0, 0.007427, 1.0, 0.5, 1.0, 0.5, 1.0, 0.625, 1.0])
me_cylinder.update()
me_cube_001 = bpy.data.meshes.new('Cube.001')
me_cube_001.from_pydata([(1.209, -0.1033, 2.494), (1.209, 0.1903, 2.494), (1.395, 0.1903, 2.651), (1.506, 0.1046, 2.263), (1.171, 0.05074, 2.462), (1.433, 0.05074, 2.683), (1.652, -0.02187, 2.411), (1.65, 0.1046, 2.405), (1.092, -0.09725, 2.606), (1.092, 0.2164, 2.606), (1.059, 0.0514, 2.57), (1.289, 0.0514, 2.814), (1.255, -0.09725, 2.778), (1.255, 0.2164, 2.778), (1.32, 0.2458, 2.71), (1.352, 0.09072, 2.742), (1.135, 0.09072, 2.522), (1.395, -0.1033, 2.651), (1.167, 0.2458, 2.554), (1.639, -0.1483, 2.408), (1.567, -0.2301, 2.158), (1.586, -0.1956, 2.109), (1.694, -0.3139, 2.148), (1.816, 0.1312, 2.057), (1.906, 0.1328, 2.142), (1.713, -0.2795, 2.099), (1.643, -0.3137, 2.186), (1.722, 0.1703, 2.301), (1.591, -0.279, 2.19), (1.633, 0.1684, 2.216), (1.636, -0.1959, 2.071), (1.689, -0.2306, 2.067), (1.921, -0.09169, 2.186), (1.925, 0.02123, 2.182), (1.784, 0.02137, 2.028), (1.908, -0.2045, 2.193), (2.027, 0.01857, 2.06), (1.959, 0.01867, 1.974), (1.984, 0.1043, 1.997), (2.012, 0.1056, 2.028), (1.989, -0.3217, 1.949), (1.974, -0.2479, 1.922), (2.065, -0.248, 2.01), (2.029, -0.3217, 1.996), (2.069, -0.09784, 2.018), (1.953, -0.09767, 1.918), (1.969, -0.00964, 1.918), (2.072, -0.009745, 2.015), (2.043, -0.2197, 1.906), (2.043, -0.1316, 1.887), (2.118, -0.1318, 1.961), (2.109, -0.2198, 1.966), (1.844, 0.02047, 2.01), (1.889, 0.01957, 1.98), (1.993, 0.01946, 2.1), (1.959, 0.02035, 2.141), (1.874, 0.1222, 2.037), (1.916, 0.1133, 2.006), (1.941, 0.1238, 2.104), (1.976, 0.1147, 2.066), (1.831, -0.09354, 2.007), (1.892, -0.09561, 1.963), (2.019, -0.09579, 2.074), (1.97, -0.09374, 2.13), (1.85, 0.01103, 2.007), (1.91, 0.0006966, 1.962), (1.974, 0.01091, 2.126), (2.023, 0.0005816, 2.071), (1.856, -0.1048, 1.99), (1.941, -0.1182, 1.928), (1.941, -0.2146, 1.949), (1.856, -0.2095, 2.013), (1.986, -0.105, 2.111), (2.052, -0.1184, 2.036), (1.975, -0.2096, 2.117), (2.042, -0.2147, 2.042), (1.841, -0.2189, 2.026), (1.904, -0.2334, 1.975), (1.92, -0.3142, 2.005), (1.859, -0.3066, 2.058), (1.961, -0.219, 2.132), (2.013, -0.2335, 2.071), (1.918, -0.3066, 2.116), (1.973, -0.3142, 2.056), (2.03, -0.3274, 1.941), (2.015, -0.2536, 1.913), (2.089, -0.2537, 1.987), (2.053, -0.3274, 1.973), (1.508, -0.1483, 2.266), (1.497, -0.02187, 2.252), (1.652, -0.241, 2.338), (1.573, -0.241, 2.25), (1.782, -0.299, 2.088), (1.763, -0.2044, 2.053), (1.862, -0.299, 2.175), (1.764, -0.09148, 2.028)], [], [(0, 17, 12, 8), (4, 89, 88, 0), (6, 5, 17, 19), (7, 2, 5, 6), (1, 3, 89, 4), (16, 0, 8), (15, 14, 13, 11), (34, 3, 29, 23), (88, 19, 17, 0), (1, 2, 7, 3), (15, 11, 12), (8, 12, 11, 10), (10, 11, 13, 9), (14, 18, 9, 13), (18, 16, 10, 9), (17, 15, 12), (1, 4, 16, 18), (2, 1, 18, 14), (17, 5, 15), (5, 2, 14, 15), (4, 0, 16), (10, 16, 8), (7, 33, 24, 27), (29, 27, 24, 23), (26, 28, 25, 22), (20, 31, 25, 28), (35, 19, 90, 94), (58, 59, 57, 56), (24, 58, 56, 23), (89, 3, 34, 95), (55, 54, 59, 58), (33, 55, 58, 24), (7, 6, 32, 33), (3, 7, 27, 29), (19, 88, 91, 90), (6, 19, 35, 32), (20, 21, 30, 31), (36, 37, 38, 39), (53, 37, 36, 54), (57, 38, 37, 53), (59, 39, 38, 57), (54, 36, 39, 59), (42, 43, 87, 86), (77, 41, 40, 78), (81, 42, 41, 77), (83, 43, 42, 81), (78, 40, 43, 83), (44, 45, 46, 47), (61, 45, 44, 62), (65, 46, 45, 61), (67, 47, 46, 65), (62, 44, 47, 67), (48, 49, 50, 51), (69, 49, 48, 70), (73, 50, 49, 69), (75, 51, 50, 73), (70, 48, 51, 75), (23, 56, 52, 34), (56, 57, 53, 52), (34, 52, 55, 33), (52, 53, 54, 55), (32, 63, 66, 33), (63, 62, 67, 66), (33, 66, 64, 34), (66, 67, 65, 64), (34, 64, 60, 95), (64, 65, 61, 60), (95, 60, 63, 32), (60, 61, 62, 63), (93, 71, 74, 35), (71, 70, 75, 74), (35, 74, 72, 32), (74, 75, 73, 72), (32, 72, 68, 95), (72, 73, 69, 68), (95, 68, 71, 93), (68, 69, 70, 71), (92, 79, 82, 94), (79, 78, 83, 82), (94, 82, 80, 35), (82, 83, 81, 80), (35, 80, 76, 93), (80, 81, 77, 76), (93, 76, 79, 92), (76, 77, 78, 79), (84, 85, 86, 87), (40, 41, 85, 84), (43, 40, 84, 87), (41, 42, 86, 85), (21, 20, 88, 89), (28, 26, 90, 91), (25, 31, 93, 92), (26, 22, 94, 90), (22, 25, 92, 94), (31, 30, 95, 93), (30, 21, 89, 95), (20, 28, 91, 88)])
me_cube_001.polygons.foreach_set('use_smooth', [True] * 97)
_uv = me_cube_001.uv_layers.new(name='UVMap')
_uv.uv.foreach_set('vector', [0.375, 1.0, 0.625, 1.0, 0.625, 1.0, 0.375, 1.0, 0.125, 0.625, 0.375, 0.625, 0.375, 0.75, 0.125, 0.75, 0.625, 0.625, 0.875, 0.625, 0.875, 0.75, 0.625, 0.75, 0.625, 0.5, 0.875, 0.5, 0.875, 0.625, 0.625, 0.625, 0.125, 0.5, 0.375, 0.5, 0.375, 0.625, 0.125, 0.625, 0.125, 0.625, 0.125, 0.75, 0.125, 0.75, 0.875, 0.625, 0.875, 0.5, 0.875, 0.5, 0.875, 0.625, 0.375, 0.5, 0.375, 0.5, 0.375, 0.5, 0.375, 0.5, 0.375, 0.75, 0.625, 0.75, 0.625, 1.0, 0.375, 1.0, 0.375, 0.25, 0.625, 0.25, 0.625, 0.5, 0.375, 0.5, 0.875, 0.625, 0.875, 0.625, 0.875, 0.75, 0.375, 0.0, 0.625, 0.0, 0.625, 0.125, 0.375, 0.125, 0.375, 0.125, 0.625, 0.125, 0.625, 0.25, 0.375, 0.25, 0.625, 0.25, 0.375, 0.25, 0.375, 0.25, 0.625, 0.25, 0.125, 0.5, 0.125, 0.625, 0.125, 0.625, 0.125, 0.5, 0.875, 0.75, 0.875, 0.625, 0.875, 0.75, 0.125, 0.5, 0.125, 0.625, 0.125, 0.625, 0.125, 0.5, 0.625, 0.25, 0.375, 0.25, 0.375, 0.25, 0.625, 0.25, 0.875, 0.75, 0.875, 0.625, 0.875, 0.625, 0.875, 0.625, 0.875, 0.5, 0.875, 0.5, 0.875, 0.625, 0.125, 0.625, 0.125, 0.75, 0.125, 0.625, 0.125, 0.625, 0.125, 0.625, 0.125, 0.75, 0.625, 0.5, 0.625, 0.5, 0.625, 0.5, 0.625, 0.5, 0.375, 0.5, 0.625, 0.5, 0.625, 0.5, 0.375, 0.5, 0.5624, 0.75, 0.375, 0.75, 0.3775, 0.75, 0.5623, 0.75, 0.375, 0.75, 0.375, 0.7523, 0.3775, 0.75, 0.375, 0.75, 0.625, 0.75, 0.625, 0.75, 0.625, 0.75, 0.625, 0.75, 0.625, 0.5, 0.625, 0.5, 0.375, 0.5, 0.375, 0.5, 0.625, 0.5, 0.625, 0.5, 0.375, 0.5, 0.375, 0.5, 0.375, 0.625, 0.375, 0.5, 0.375, 0.5, 0.375, 0.625, 0.625, 0.5, 0.625, 0.5, 0.625, 0.5, 0.625, 0.5, 0.625, 0.5, 0.625, 0.5, 0.625, 0.5, 0.625, 0.5, 0.625, 0.5, 0.625, 0.625, 0.625, 0.625, 0.625, 0.5, 0.375, 0.5, 0.625, 0.5, 0.625, 0.5, 0.375, 0.5, 0.625, 0.75, 0.375, 0.75, 0.375, 0.75, 0.625, 0.75, 0.625, 0.625, 0.625, 0.75, 0.625, 0.75, 0.625, 0.625, 0.375, 0.75, 0.375, 0.6549, 0.375, 0.6567, 0.375, 0.7523, 0.625, 0.5, 0.375, 0.5, 0.375, 0.5, 0.625, 0.5, 0.375, 0.5, 0.375, 0.5, 0.625, 0.5, 0.625, 0.5, 0.375, 0.5, 0.375, 0.5, 0.375, 0.5, 0.375, 0.5, 0.625, 0.5, 0.625, 0.5, 0.375, 0.5, 0.375, 0.5, 0.625, 0.5, 0.625, 0.5, 0.625, 0.5, 0.625, 0.5, 0.625, 0.75, 0.625, 0.75, 0.625, 0.75, 0.625, 0.75, 0.375, 0.75, 0.375, 0.75, 0.375, 0.75, 0.375, 0.75, 0.625, 0.75, 0.625, 0.75, 0.375, 0.75, 0.375, 0.75, 0.625, 0.75, 0.625, 0.75, 0.625, 0.75, 0.625, 0.75, 0.375, 0.75, 0.375, 0.75, 0.625, 0.75, 0.625, 0.75, 0.625, 0.625, 0.375, 0.625, 0.375, 0.5, 0.625, 0.5, 0.375, 0.625, 0.375, 0.625, 0.625, 0.625, 0.625, 0.625, 0.375, 0.5, 0.375, 0.5, 0.375, 0.625, 0.375, 0.625, 0.625, 0.5, 0.625, 0.5, 0.375, 0.5, 0.375, 0.5, 0.625, 0.625, 0.625, 0.625, 0.625, 0.5, 0.625, 0.5, 0.375, 0.75, 0.375, 0.625, 0.625, 0.625, 0.625, 0.75, 0.375, 0.625, 0.375, 0.625, 0.375, 0.75, 0.375, 0.75, 0.625, 0.625, 0.625, 0.625, 0.375, 0.625, 0.375, 0.625, 0.625, 0.75, 0.625, 0.75, 0.625, 0.625, 0.625, 0.625, 0.375, 0.75, 0.375, 0.75, 0.625, 0.75, 0.625, 0.75, 0.375, 0.5, 0.375, 0.5, 0.375, 0.5, 0.375, 0.5, 0.375, 0.5, 0.375, 0.5, 0.375, 0.5, 0.375, 0.5, 0.375, 0.5, 0.375, 0.5, 0.625, 0.5, 0.625, 0.5, 0.375, 0.5, 0.375, 0.5, 0.625, 0.5, 0.625, 0.5, 0.625, 0.625, 0.625, 0.625, 0.625, 0.5, 0.625, 0.5, 0.625, 0.625, 0.625, 0.625, 0.625, 0.5, 0.625, 0.5, 0.625, 0.5, 0.625, 0.5, 0.375, 0.5, 0.375, 0.5, 0.625, 0.5, 0.625, 0.5, 0.375, 0.5, 0.375, 0.5, 0.375, 0.5, 0.375, 0.5, 0.375, 0.625, 0.375, 0.625, 0.375, 0.5, 0.375, 0.5, 0.375, 0.625, 0.375, 0.625, 0.375, 0.625, 0.375, 0.625, 0.625, 0.625, 0.625, 0.625, 0.375, 0.625, 0.375, 0.625, 0.625, 0.625, 0.625, 0.625, 0.375, 0.75, 0.375, 0.75, 0.625, 0.75, 0.625, 0.75, 0.375, 0.75, 0.375, 0.75, 0.625, 0.75, 0.625, 0.75, 0.625, 0.75, 0.625, 0.75, 0.625, 0.625, 0.625, 0.625, 0.625, 0.75, 0.625, 0.75, 0.625, 0.625, 0.625, 0.625, 0.625, 0.625, 0.625, 0.625, 0.375, 0.625, 0.375, 0.625, 0.625, 0.625, 0.625, 0.625, 0.375, 0.625, 0.375, 0.625, 0.375, 0.625, 0.375, 0.625, 0.375, 0.75, 0.375, 0.75, 0.375, 0.625, 0.375, 0.625, 0.375, 0.75, 0.375, 0.75, 0.375, 0.75, 0.375, 0.75, 0.625, 0.75, 0.625, 0.75, 0.375, 0.75, 0.375, 0.75, 0.625, 0.75, 0.625, 0.75, 0.625, 0.75, 0.625, 0.75, 0.625, 0.75, 0.625, 0.75, 0.625, 0.75, 0.625, 0.75, 0.625, 0.75, 0.625, 0.75, 0.625, 0.75, 0.625, 0.75, 0.375, 0.75, 0.375, 0.75, 0.625, 0.75, 0.625, 0.75, 0.375, 0.75, 0.375, 0.75, 0.375, 0.75, 0.375, 0.75, 0.375, 0.75, 0.375, 0.75, 0.375, 0.75, 0.375, 0.75, 0.375, 0.75, 0.375, 0.75, 0.375, 0.75, 0.375, 0.75, 0.625, 0.75, 0.625, 0.75, 0.375, 0.75, 0.375, 0.75, 0.375, 0.75, 0.375, 0.75, 0.625, 0.75, 0.375, 0.75, 0.375, 0.75, 0.625, 0.75, 0.375, 0.75, 0.625, 0.75, 0.625, 0.75, 0.375, 0.75, 0.375, 0.6549, 0.375, 0.75, 0.375, 0.75, 0.375, 0.625, 0.375, 0.75, 0.5624, 0.75, 0.625, 0.75, 0.375, 0.75, 0.3775, 0.75, 0.375, 0.7523, 0.375, 0.75, 0.375, 0.75, 0.5624, 0.75, 0.5623, 0.75, 0.625, 0.75, 0.625, 0.75, 0.5623, 0.75, 0.3775, 0.75, 0.375, 0.75, 0.625, 0.75, 0.375, 0.7523, 0.375, 0.6567, 0.375, 0.625, 0.375, 0.75, 0.375, 0.6567, 0.375, 0.6549, 0.375, 0.625, 0.375, 0.625, 0.375, 0.75, 0.375, 0.75, 0.375, 0.75, 0.375, 0.75])
me_cube_001.update()

# ---- objects
ob_empty = bpy.data.objects.new('Empty', None)
ob_empty_001 = bpy.data.objects.new('Empty.001', None)
ob_cylinder = bpy.data.objects.new('Cylinder', me_cylinder)
ob_cube = bpy.data.objects.new('Cube', me_cube_001)

# ---- transforms, parenting, visibility, modifiers, constraints
ob_empty.location = (4.736, -4.52e-07, 3.364)
ob_empty.rotation_euler = (1.571, -0.0, 0.0)
ob_empty.empty_display_type = 'IMAGE'
ob_empty.empty_display_size = 5.0
ob_empty_001.location = (-4.099, -2.809e-07, 2.09)
ob_empty_001.rotation_euler = (1.571, -0.0, 0.0)
ob_empty_001.empty_display_type = 'IMAGE'
ob_empty_001.empty_display_size = 5.0
ob_cylinder.location = (0.0, 0.0, 0.0)
_m = ob_cylinder.modifiers.new('Mirror', 'MIRROR')
_m.use_clip = True
_m = ob_cylinder.modifiers.new('Auto Smooth', 'NODES')
_m.node_group = ng_auto_smooth
_gi = [s.identifier for s in ng_auto_smooth.interface.items_tree if s.item_type == 'SOCKET' and s.in_out == 'INPUT']
_m[_gi[1]] = 3.142  # Angle
ob_cube.location = (0.0, 0.0, 0.0)
_m = ob_cube.modifiers.new('Mirror', 'MIRROR')
_m.use_clip = True

# ---- collection membership
col_collection.objects.link(ob_empty)
col_collection.objects.link(ob_empty_001)
col_collection.objects.link(ob_cylinder)
col_collection.objects.link(ob_cube)

# ---- scene / render settings (as saved in the file)
scene.frame_start = 1; scene.frame_end = 250; scene.frame_set(1)
scene.render.engine = 'BLENDER_EEVEE_NEXT'
scene.cycles.sampling_pattern = 'TABULATED_SOBOL'
scene.cycles.use_light_tree = False
scene.view_settings.view_transform = 'Filmic'
bpy.context.view_layer.update()

# ---- added for rendering (the .blend has no active camera and no usable light): camera, sun
cam_auto = bpy.data.cameras.new('AutoCamera')
cam_auto.lens = 50.0
cam_auto.sensor_width = 36.0
cam_auto.clip_end = 1000.0
ob_auto_camera = bpy.data.objects.new('AutoCamera', cam_auto)
scene.collection.objects.link(ob_auto_camera)
ob_auto_camera.location = (5.65218, -6.91576, 6.20728)
ob_auto_camera.rotation_euler = (1.09748, -7.21219e-08, 0.694738)
scene.camera = ob_auto_camera
light_auto_sun = bpy.data.lights.new('AutoSun', 'SUN')
light_auto_sun.energy = 3.0
light_auto_sun.angle = 0.0523599
ob_auto_sun = bpy.data.objects.new('AutoSun', light_auto_sun)
scene.collection.objects.link(ob_auto_sun)
ob_auto_sun.rotation_euler = (0.872665, 0.174533, 0.523599)
bpy.context.view_layer.update()
